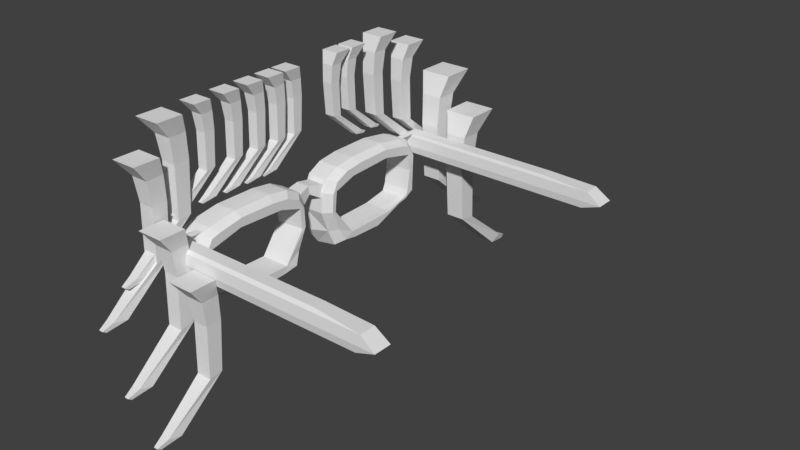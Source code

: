 # Source: glasses.blend  (saved by Blender 2.78.0; exported with 4.5.12 LTS)
import bpy
from mathutils import Matrix  # noqa: F401  (used for matrix-valued properties, if any)

bpy.ops.wm.read_factory_settings(use_empty=True)
scene = bpy.context.scene
scene.name = 'Scene'

# ---- collections
col_collection_1 = bpy.data.collections.new('Collection 1'); scene.collection.children.link(col_collection_1)

# ---- materials (node trees are filled in below, after node groups)
mat_material = bpy.data.materials.new('Material')
mat_material.alpha_threshold = 0.0
mat_material.use_transparent_shadow = False
mat_material.roughness = 0.5
mat_material.line_color = (0.0, 0.0, 0.0, 1.0)
mat_material_001 = bpy.data.materials.new('Material.001')
mat_material_001.alpha_threshold = 0.0
mat_material_001.use_transparent_shadow = False
mat_material_001.roughness = 0.5
mat_material_001.line_color = (0.0, 0.0, 0.0, 1.0)

# ---- material node trees

# ---- world
world_world = bpy.data.worlds.new('World'); scene.world = world_world
world_world.color = (0.05088, 0.05088, 0.05088)
world_world.use_sun_shadow = False
world_world.sun_shadow_jitter_overblur = 0.0
world_world.cycles.sampling_method = 'MANUAL'

# ---- meshes
me_cube_005 = bpy.data.meshes.new('Cube.005')
me_cube_005.from_pydata([(-1.149, -1.457, -1.298), (-1.682, -3.26, 1.0), (-1.124, 0.7887, -1.248), (-1.682, 0.1047, 1.0), (1.149, -1.457, -1.298), (1.682, -3.26, 1.0), (1.124, 0.7887, -1.248), (1.682, 0.1047, 1.0), (-1.0, 1.0, -4.533), (-1.0, -1.0, -4.533), (1.0, 1.0, -4.533), (1.0, -1.0, -4.533), (-1.0, 0.5604, -10.78), (-0.9941, -1.198, -11.07), (1.0, 0.5604, -10.78), (1.006, -1.201, -11.07), (-0.7189, -5.526, -16.12), (-0.5754, -7.145, -15.77), (0.7831, -5.546, -16.1), (0.5861, -7.163, -15.75), (-0.2813, -8.032, -16.73), (-0.2942, -8.512, -16.41), (0.2942, -8.041, -16.72), (0.2813, -8.521, -16.4)], [], [(0, 1, 3, 2), (2, 3, 7, 6), (6, 7, 5, 4), (4, 5, 1, 0), (2, 6, 10, 8), (7, 3, 1, 5), (11, 9, 13, 15), (0, 2, 8, 9), (6, 4, 11, 10), (4, 0, 9, 11), (14, 15, 19, 18), (8, 10, 14, 12), (10, 11, 15, 14), (9, 8, 12, 13), (18, 19, 23, 22), (13, 12, 16, 17), (15, 13, 17, 19), (12, 14, 18, 16), (20, 22, 23, 21), (17, 16, 20, 21), (19, 17, 21, 23), (16, 18, 22, 20)])
me_cube_005.use_remesh_preserve_volume = False
me_cube_005.use_remesh_preserve_attributes = False
me_cube_005.use_mirror_vertex_groups = False
me_cube_005.update()
me_cube_003 = bpy.data.meshes.new('Cube.003')
me_cube_003.from_pydata([(-1.0, -1.0, -1.0), (0.2286, -1.089, 1.055), (-1.0, 1.0, -1.0), (0.2286, 2.991, 1.055), (1.0, -1.0, -1.0), (2.052, -1.089, 1.055), (1.0, 1.0, -1.0), (2.052, 2.991, 1.055), (-1.0, -4.509, -1.0), (0.2286, -4.288, 1.055), (2.052, -4.288, 1.055), (1.0, -4.509, -1.0), (17.69, -1.089, 1.055), (18.15, -1.0, -1.0), (17.69, -4.288, 1.055), (18.15, -4.509, -1.0), (43.52, -1.089, 1.055), (46.48, -1.0, -1.0), (43.52, -4.288, 1.055), (46.48, -4.509, -1.0), (1.288, -1.316, 1.623), (1.288, 2.31, 1.623), (2.658, 2.31, 1.623), (2.658, -1.316, 1.623), (2.658, -3.72, 1.623), (1.288, -3.72, 1.623), (14.4, -3.72, 1.623), (14.4, -1.316, 1.623), (33.81, -3.72, 1.623), (33.81, -1.316, 1.623), (1.266, -1.232, -2.469), (3.002, -1.232, -2.469), (1.266, -4.277, -2.469), (3.002, -4.277, -2.469), (17.89, -1.232, -2.469), (17.89, -4.277, -2.469), (42.48, -1.232, -2.469), (42.48, -4.277, -2.469)], [], [(0, 1, 3, 2), (2, 3, 7, 6), (6, 7, 5, 4), (1, 0, 8, 9), (2, 6, 4, 0), (7, 3, 21, 22), (11, 10, 9, 8), (11, 8, 32, 33), (14, 18, 28, 26), (15, 11, 33, 35), (9, 10, 24, 25), (5, 7, 22, 23), (10, 11, 15, 14), (4, 5, 12, 13), (17, 16, 18, 19), (14, 15, 19, 18), (8, 0, 30, 32), (13, 12, 16, 17), (22, 21, 20, 23), (23, 20, 25, 24), (27, 26, 28, 29), (23, 24, 26, 27), (3, 1, 20, 21), (10, 14, 26, 24), (16, 12, 27, 29), (12, 5, 23, 27), (1, 9, 25, 20), (18, 16, 29, 28), (30, 31, 33, 32), (33, 31, 34, 35), (35, 34, 36, 37), (19, 15, 35, 37), (0, 4, 31, 30), (17, 19, 37, 36), (13, 17, 36, 34), (4, 13, 34, 31)])
_uv = me_cube_003.uv_layers.new(name='UVMap')
_uv.uv.foreach_set('vector', [0.1799, 0.0, 0.1839, 0.02766, 1.074e-08, 0.02766, 0.08974, 0.0, 0.8393, 0.04194, 0.8915, 1.506e-08, 0.9736, 0.0, 0.9294, 0.04194, 0.9294, 0.04194, 0.9736, 0.0, 0.9736, 0.08593, 0.9294, 0.08406, 0.1839, 0.02766, 0.1799, 0.0, 0.338, 2.511e-09, 0.3281, 0.02766, 0.8393, 0.04194, 0.9294, 0.04194, 0.9294, 0.08406, 0.8393, 0.08406, 0.0, 0.06603, 1.074e-08, 0.02766, 0.0307, 0.05046, 0.0307, 0.07929, 0.5888, 0.9579, 0.6812, 0.9357, 0.6812, 0.9741, 0.5888, 1.0, 0.5888, 0.9579, 0.5888, 1.0, 0.5224, 0.9523, 0.5224, 0.9157, 0.3281, 0.395, 0.3281, 0.9386, 0.3024, 0.7348, 0.3024, 0.3265, 0.5888, 0.5967, 0.5888, 0.9579, 0.5224, 0.9157, 0.5224, 0.6023, 0.3281, 0.02766, 0.3281, 0.06603, 0.3024, 0.07929, 0.3024, 0.05046, 0.9736, 0.08593, 0.9736, 0.0, 1.0, 0.01435, 1.0, 0.09072, 0.6812, 0.9357, 0.5888, 0.9579, 0.5888, 0.5967, 0.6812, 0.6064, 0.4568, 0.9579, 0.3641, 0.9357, 0.3641, 0.6064, 0.4568, 0.5967, 0.1799, 0.9991, 0.1839, 0.9386, 0.3281, 0.9386, 0.338, 0.9991, 0.6812, 0.6064, 0.5888, 0.5967, 0.5888, 0.0, 0.6812, 0.06235, 0.8393, 0.9994, 0.6812, 0.9994, 0.6916, 0.9506, 0.8289, 0.9506, 0.4568, 0.5967, 0.3641, 0.6064, 0.3641, 0.06235, 0.4568, 0.0, 0.0307, 0.07929, 0.0307, 0.05046, 0.1941, 0.05046, 0.1941, 0.07929, 0.1941, 0.07929, 0.1941, 0.05046, 0.3024, 0.05046, 0.3024, 0.07929, 0.1941, 0.3265, 0.3024, 0.3265, 0.3024, 0.7348, 0.1941, 0.7348, 0.1941, 0.07929, 0.3024, 0.07929, 0.3024, 0.3265, 0.1941, 0.3265, 1.074e-08, 0.02766, 0.1839, 0.02766, 0.1941, 0.05046, 0.0307, 0.05046, 0.3281, 0.06603, 0.3281, 0.395, 0.3024, 0.3265, 0.3024, 0.07929, 0.3641, 0.06235, 0.3641, 0.6064, 0.338, 0.6756, 0.338, 0.2668, 0.3641, 0.6064, 0.3641, 0.9357, 0.338, 0.923, 0.338, 0.6756, 0.1839, 0.02766, 0.3281, 0.02766, 0.3024, 0.05046, 0.1941, 0.05046, 0.3281, 0.9386, 0.1839, 0.9386, 0.1941, 0.7348, 0.3024, 0.7348, 0.6916, 0.9506, 0.6916, 0.9141, 0.8289, 0.9141, 0.8289, 0.9506, 0.8289, 0.9141, 0.6916, 0.9141, 0.6916, 0.6008, 0.8289, 0.6008, 0.8289, 0.6008, 0.6916, 0.6008, 0.6916, 0.08322, 0.8289, 0.08322, 0.5888, 0.0, 0.5888, 0.5967, 0.5224, 0.6023, 0.5224, 0.08434, 0.4568, 1.0, 0.4568, 0.9579, 0.5224, 0.9157, 0.5224, 0.9523, 0.6812, 8.034e-08, 0.8393, 0.0, 0.8289, 0.08322, 0.6916, 0.08322, 0.4568, 0.5967, 0.4568, 0.0, 0.5224, 0.08434, 0.5224, 0.6023, 0.4568, 0.9579, 0.4568, 0.5967, 0.5224, 0.6023, 0.5224, 0.9157])
me_cube_003.use_remesh_preserve_volume = False
me_cube_003.use_remesh_preserve_attributes = False
me_cube_003.use_mirror_vertex_groups = False
me_cube_003.update()
me_cube_002 = bpy.data.meshes.new('Cube.002')
me_cube_002.from_pydata([(-0.8924, -1.0, -0.9782), (-0.8924, -1.468, 3.986), (-0.8924, 1.0, -0.9782), (-0.8924, 1.468, 3.986), (0.9162, -1.0, -0.9164), (0.9162, -1.468, 3.986), (0.9162, 1.0, -0.9164), (0.9162, 1.468, 3.986), (-0.9835, 0.0, -0.1025), (-0.893, -1.234, 1.636), (-0.9843, 0.0, 5.127), (-0.893, 1.234, 1.636), (0.07503, 1.0, -0.9328), (0.07503, 1.468, 3.986), (0.9162, 1.234, 1.636), (0.5755, 0.0, 1.996), (0.4707, 0.0, 5.127), (0.9162, -1.234, 1.636), (0.07503, -1.0, -0.9328), (0.07503, -1.468, 3.986), (-0.2635, 0.0, 5.127), (-0.1598, 0.0, 1.523), (0.07462, -1.234, 1.442), (0.5277, 0.0, 3.442), (0.07462, 1.234, 1.442), (-0.9843, 0.0, 2.432)], [], [(25, 10, 3, 11), (24, 13, 7, 14), (23, 16, 5, 17), (22, 19, 1, 9), (21, 15, 4, 18), (20, 10, 1, 19), (16, 20, 19, 5), (7, 13, 20, 16), (13, 3, 10, 20), (8, 21, 18, 0), (2, 12, 21, 8), (12, 6, 15, 21), (18, 22, 9, 0), (4, 17, 22, 18), (17, 5, 19, 22), (15, 23, 17, 4), (6, 14, 23, 15), (14, 7, 16, 23), (12, 24, 14, 6), (2, 11, 24, 12), (11, 3, 13, 24), (8, 25, 11, 2), (0, 9, 25, 8), (9, 1, 10, 25)])
_uv = me_cube_002.uv_layers.new(name='UVMap')
_uv.uv.foreach_set('vector', [0.1532, 0.2962, 0.1532, 0.0, 0.3064, 0.1253, 0.2819, 0.3837, 0.8967, 0.2659, 0.8941, 0.5464, 0.8064, 0.5456, 0.8087, 0.2863, 0.4596, 0.1852, 0.4596, 0.0, 0.6127, 0.1267, 0.5883, 0.3849, 0.7031, 0.3821, 0.7005, 0.1017, 0.8014, 0.1008, 0.8038, 0.3601, 0.7189, 0.6897, 0.8009, 0.6481, 0.8009, 0.9829, 0.7135, 0.9739, 0.7312, 0.0006739, 0.8064, 0.0, 0.8014, 0.1008, 0.7005, 0.1017, 0.6546, 0.00136, 0.7312, 0.0006739, 0.7005, 0.1017, 0.6127, 0.1025, 0.8064, 0.5456, 0.8941, 0.5464, 0.9248, 0.6474, 0.8483, 0.6467, 0.8941, 0.5464, 0.995, 0.5473, 1.0, 0.6481, 0.9248, 0.6474, 0.6135, 0.8548, 0.7189, 0.6897, 0.7135, 0.9739, 0.6127, 0.9665, 0.3064, 0.6816, 0.4071, 0.6742, 0.4125, 0.9583, 0.3072, 0.7933, 0.4071, 0.6742, 0.4945, 0.6652, 0.4945, 1.0, 0.4125, 0.9583, 0.7054, 0.644, 0.7031, 0.3821, 0.8038, 0.3601, 0.8064, 0.6481, 0.6177, 0.643, 0.6151, 0.3618, 0.7031, 0.3821, 0.7054, 0.644, 0.6151, 0.3618, 0.6127, 0.1025, 0.7005, 0.1017, 0.7031, 0.3821, 0.4596, 0.3443, 0.4596, 0.1852, 0.5883, 0.3849, 0.5639, 0.6652, 0.3552, 0.6652, 0.3308, 0.3849, 0.4596, 0.1852, 0.4596, 0.3443, 0.3308, 0.3849, 0.3064, 0.1267, 0.4596, 0.0, 0.4596, 0.1852, 0.899, 0.004035, 0.8967, 0.2659, 0.8087, 0.2863, 0.8113, 0.005031, 1.0, 0.0, 0.9974, 0.2879, 0.8967, 0.2659, 0.899, 0.004035, 0.9974, 0.2879, 0.995, 0.5473, 0.8941, 0.5464, 0.8967, 0.2659, 0.1532, 0.5747, 0.1532, 0.2962, 0.2819, 0.3837, 0.2575, 0.6709, 0.04886, 0.6709, 0.02443, 0.3837, 0.1532, 0.2962, 0.1532, 0.5747, 0.02443, 0.3837, 0.0, 0.1253, 0.1532, 0.0, 0.1532, 0.2962])
me_cube_002.use_remesh_preserve_volume = False
me_cube_002.use_remesh_preserve_attributes = False
me_cube_002.use_mirror_vertex_groups = False
me_cube_002.update()
me_cube = bpy.data.meshes.new('Cube')
me_cube.from_pydata([(1.084, 0.2288, -0.6892), (0.9955, -1.401, -0.9273), (-1.004, -1.381, -0.9654), (-0.8937, 0.3041, -0.9795), (0.8937, 0.8303, 0.8191), (0.9847, -1.49, 0.1249), (-1.001, -1.561, 0.1781), (-1.084, 1.371, 0.5916), (0.9543, 1.605, 2.865), (0.9116, 0.5221, 2.795), (-1.045, 1.618, 2.829), (-1.072, 0.4353, 2.75), (1.0, -4.922, -1.129), (-1.0, -4.922, -1.129), (0.9861, -6.488, 0.2303), (-1.0, -6.463, 0.2832), (0.9997, 1.494, 4.776), (0.9861, 0.3946, 4.747), (-1.0, 1.492, 4.775), (-1.0, 0.286, 4.712), (1.0, 0.9618, 5.888), (1.0, -0.4111, 6.592), (-1.0, 0.9618, 5.888), (-1.0, -0.411, 6.592), (0.9861, -1.798, 5.462), (-1.0, -1.864, 5.413), (1.0, -2.34, 6.855), (-1.0, -2.34, 6.855), (0.9861, -6.221, 5.646), (-1.0, -6.2, 5.593), (1.0, -6.197, 6.881), (-1.0, -6.197, 6.881), (0.9861, -9.305, 4.917), (-1.0, -9.224, 4.878), (1.0, -8.841, 6.466), (-1.0, -8.841, 6.466), (1.0, -10.56, 4.857), (-1.0, -10.56, 4.857), (1.0, -9.723, 6.145), (-1.0, -9.723, 6.145), (0.9861, -9.469, 3.309), (-1.0, -9.385, 3.302), (0.9987, -10.45, 3.294), (-1.0, -10.45, 3.293), (0.9861, -9.15, 1.38), (-1.0, -9.073, 1.41), (1.0, -10.4, 1.538), (-1.0, -10.4, 1.538), (1.0, -10.4, 1.0), (-1.0, -9.947, -0.1193), (1.0, -9.997, 1.0), (-1.0, -10.4, 1.0), (0.9861, -8.82, 0.6577), (-1.0, -8.749, 0.7023), (1.0, -10.4, 1.0), (-1.0, -10.4, 1.0), (1.778, -0.4146, -0.242), (1.701, -1.789, -0.5014), (1.611, 0.0779, 0.9169), (1.704, -1.471, 0.1371), (1.664, 0.9384, 2.889), (1.631, 0.5459, 2.813), (1.705, -4.942, -0.6119), (1.706, -6.478, 0.2426), (1.705, 0.8354, 4.607), (1.706, 0.418, 4.768), (1.705, 0.3044, 5.582), (1.705, -0.9585, 6.179), (1.706, -1.779, 5.484), (1.705, -2.666, 6.404), (1.706, -6.21, 5.669), (1.705, -6.074, 6.466), (1.706, -9.3, 4.938), (1.705, -8.384, 6.052), (1.705, -9.97, 4.667), (1.705, -9.209, 5.806), (1.705, -9.906, 3.274), (1.706, -9.464, 3.327), (1.705, -9.828, 1.705), (1.706, -9.145, 1.394), (1.705, -9.832, 1.223), (1.705, -8.814, 0.6708), (1.705, -9.832, 1.223), (1.706, -8.814, 0.6708)], [], [(0, 1, 2, 3), (6, 5, 9, 11), (26, 30, 71, 69), (2, 1, 12, 13), (2, 6, 7, 3), (4, 0, 3, 7), (11, 9, 17, 19), (48, 12, 62, 80), (7, 6, 11, 10), (4, 7, 10, 8), (14, 15, 51, 50), (5, 6, 15, 14), (6, 2, 13, 15), (14, 50, 81, 63), (16, 18, 22, 20), (38, 36, 74, 75), (10, 11, 19, 18), (8, 10, 18, 16), (20, 22, 23, 21), (21, 23, 27, 26), (9, 5, 59, 61), (18, 19, 23, 22), (27, 25, 29, 31), (23, 19, 25, 27), (19, 17, 24, 25), (0, 4, 58, 56), (16, 20, 66, 64), (26, 27, 31, 30), (40, 32, 72, 77), (25, 24, 28, 29), (5, 14, 63, 59), (29, 28, 32, 33), (31, 29, 33, 35), (30, 31, 35, 34), (37, 36, 38, 39), (1, 0, 56, 57), (35, 33, 37, 39), (34, 35, 39, 38), (46, 54, 82, 78), (33, 32, 40, 41), (37, 33, 41, 43), (36, 37, 43, 42), (45, 44, 52, 53), (41, 40, 44, 45), (43, 41, 45, 47), (42, 43, 47, 46), (48, 50, 51, 49), (36, 42, 76, 74), (15, 13, 49, 51), (13, 12, 48, 49), (53, 52, 54, 55), (47, 45, 53, 55), (46, 47, 55, 54), (50, 48, 80, 81), (56, 58, 59, 57), (59, 58, 60, 61), (57, 59, 63, 62), (61, 60, 64, 65), (65, 64, 66, 67), (65, 67, 69, 68), (70, 71, 73, 72), (68, 69, 71, 70), (72, 73, 75, 74), (72, 74, 76, 77), (77, 76, 78, 79), (62, 63, 81, 80), (79, 78, 82, 83), (4, 8, 60, 58), (34, 38, 75, 73), (17, 9, 61, 65), (28, 24, 68, 70), (8, 16, 64, 60), (42, 46, 78, 76), (54, 52, 83, 82), (44, 40, 77, 79), (21, 26, 69, 67), (20, 21, 67, 66), (52, 44, 79, 83), (30, 34, 73, 71), (12, 1, 57, 62), (24, 17, 65, 68), (32, 28, 70, 72)])
_uv = me_cube.uv_layers.new(name='UVMap')
_uv.uv.foreach_set('vector', [0.8328, 0.005354, 0.8249, 0.0833, 0.7302, 0.08166, 0.7369, 0.0, 0.1336, 0.5907, 0.2291, 0.5887, 0.226, 0.7221, 0.1307, 0.7193, 0.9649, 0.3546, 0.965, 0.1677, 0.9993, 0.1754, 0.9992, 0.3406, 0.7302, 0.08166, 0.8249, 0.0833, 0.8199, 0.253, 0.7254, 0.2525, 0.3834, 0.151, 0.3282, 0.1581, 0.3124, 0.01511, 0.3864, 0.06912, 0.5513, 0.6507, 0.5392, 0.5802, 0.6339, 0.5639, 0.6471, 0.6356, 0.1307, 0.7193, 0.226, 0.7221, 0.229, 0.8167, 0.1336, 0.8143, 0.8331, 0.527, 0.8199, 0.253, 0.8577, 0.2562, 0.8689, 0.5005, 0.3124, 0.01511, 0.3282, 0.1581, 0.2075, 0.05757, 0.2053, 0.0, 0.5513, 0.6507, 0.6471, 0.6356, 0.6483, 0.743, 0.5524, 0.7468, 0.421, 0.8073, 0.5164, 0.8062, 0.5168, 1.0, 0.4208, 0.9803, 0.4214, 0.5648, 0.5168, 0.5684, 0.5164, 0.8062, 0.421, 0.8073, 0.3282, 0.1581, 0.3834, 0.151, 0.3864, 0.3232, 0.3165, 0.3961, 0.421, 0.8073, 0.4208, 0.9803, 0.3867, 0.9217, 0.3864, 0.8068, 0.5522, 0.8398, 0.6482, 0.8378, 0.6483, 0.8938, 0.5524, 0.8958, 0.03415, 0.5887, 0.03459, 0.6528, 0.0004029, 0.6609, 0.0, 0.6041, 0.2053, 0.0, 0.2075, 0.05757, 0.113, 0.06209, 0.1117, 0.003428, 0.5524, 0.7468, 0.6483, 0.743, 0.6482, 0.8378, 0.5522, 0.8398, 0.9658, 0.5185, 0.8698, 0.5186, 0.8691, 0.4492, 0.9652, 0.4491, 0.9652, 0.4491, 0.8691, 0.4492, 0.8689, 0.3547, 0.9649, 0.3546, 0.226, 0.7221, 0.2291, 0.5887, 0.2636, 0.5895, 0.2606, 0.7232, 0.1117, 0.003428, 0.113, 0.06209, 0.02183, 0.09333, 0.05751, 0.02763, 0.006522, 0.1867, 0.07643, 0.1656, 0.06181, 0.3759, 0.0, 0.374, 0.02183, 0.09333, 0.113, 0.06209, 0.07643, 0.1656, 0.006522, 0.1867, 0.8606, 0.9913, 0.7665, 0.9975, 0.7605, 0.8886, 0.8548, 0.8844, 0.3873, 0.06371, 0.4603, 0.03584, 0.4642, 0.07237, 0.4081, 0.09525, 0.6509, 0.007059, 0.7039, 0.03391, 0.6885, 0.06547, 0.6422, 0.03881, 0.9649, 0.3546, 0.8689, 0.3547, 0.8689, 0.1679, 0.965, 0.1677, 0.8951, 0.658, 0.8959, 0.7352, 0.8614, 0.7363, 0.8606, 0.6589, 0.8548, 0.8844, 0.7605, 0.8886, 0.7596, 0.6736, 0.8538, 0.6737, 0.4214, 0.5648, 0.421, 0.8073, 0.3864, 0.8068, 0.3868, 0.5639, 0.8538, 0.6737, 0.7596, 0.6736, 0.7665, 0.527, 0.8606, 0.53, 0.0, 0.374, 0.06181, 0.3759, 0.09199, 0.5238, 0.01628, 0.503, 0.965, 0.1677, 0.8689, 0.1679, 0.8694, 0.04152, 0.9655, 0.04139, 0.1307, 0.6528, 0.03459, 0.6528, 0.03415, 0.5887, 0.1302, 0.5887, 0.8249, 0.0833, 0.8328, 0.005354, 0.8689, 0.0385, 0.8616, 0.104, 0.01628, 0.503, 0.09199, 0.5238, 0.09118, 0.5887, 0.03048, 0.5463, 0.9655, 0.04139, 0.8694, 0.04152, 0.8698, 0.0001248, 0.9658, 0.0, 0.03443, 0.8136, 0.03442, 0.8398, 0.0002501, 0.8279, 0.0002586, 0.8045, 0.9914, 0.7329, 0.8959, 0.7352, 0.8951, 0.658, 0.9906, 0.6572, 0.09118, 0.5887, 0.09199, 0.5238, 0.1675, 0.5339, 0.1664, 0.5854, 0.03459, 0.6528, 0.1307, 0.6528, 0.1306, 0.7285, 0.03456, 0.7285, 0.9908, 0.5643, 0.8954, 0.5633, 0.8959, 0.527, 0.9914, 0.5288, 0.9906, 0.6572, 0.8951, 0.658, 0.8954, 0.5633, 0.9908, 0.5643, 0.1664, 0.5854, 0.1675, 0.5339, 0.2587, 0.5213, 0.2508, 0.5858, 0.03456, 0.7285, 0.1306, 0.7285, 0.1305, 0.8136, 0.03443, 0.8136, 0.7005, 0.5641, 0.7012, 0.5639, 0.7012, 0.6613, 0.6483, 0.6614, 0.03459, 0.6528, 0.03456, 0.7285, 0.0003339, 0.7284, 0.0004029, 0.6609, 0.3165, 0.3961, 0.3864, 0.3232, 0.331, 0.5659, 0.2766, 0.5865, 0.7254, 0.2525, 0.8199, 0.253, 0.8331, 0.527, 0.7293, 0.4999, 0.2636, 0.7217, 0.2668, 0.6273, 0.344, 0.6247, 0.344, 0.7203, 0.2508, 0.5858, 0.2587, 0.5213, 0.2932, 0.5066, 0.2766, 0.5865, 0.03443, 0.8136, 0.1305, 0.8136, 0.1305, 0.8398, 0.03442, 0.8398, 0.4208, 0.9803, 0.4207, 1.0, 0.3872, 0.9732, 0.3867, 0.9217, 0.4081, 0.09525, 0.4642, 0.07237, 0.4254, 0.1469, 0.3945, 0.1618, 0.4254, 0.1469, 0.4642, 0.07237, 0.5597, 0.03229, 0.5557, 0.0513, 0.3945, 0.1618, 0.4254, 0.1469, 0.4261, 0.3903, 0.3864, 0.3149, 0.5557, 0.0513, 0.5597, 0.03229, 0.6422, 0.03881, 0.6495, 0.05923, 0.6495, 0.05923, 0.6422, 0.03881, 0.6885, 0.06547, 0.7161, 0.1274, 0.6495, 0.05923, 0.7161, 0.1274, 0.7254, 0.2105, 0.682, 0.1666, 0.687, 0.3821, 0.7254, 0.3762, 0.7035, 0.488, 0.6492, 0.5316, 0.682, 0.1666, 0.7254, 0.2105, 0.7254, 0.3762, 0.687, 0.3821, 0.6492, 0.5316, 0.7035, 0.488, 0.691, 0.5279, 0.6356, 0.5639, 0.6492, 0.5316, 0.6356, 0.5639, 0.5687, 0.5595, 0.5717, 0.5381, 0.5717, 0.5381, 0.5687, 0.5595, 0.4935, 0.5544, 0.4791, 0.5209, 0.3864, 0.3149, 0.4261, 0.3903, 0.4447, 0.5042, 0.4703, 0.5541, 0.4791, 0.5209, 0.4935, 0.5544, 0.4703, 0.5541, 0.4447, 0.5042, 0.4603, 0.03584, 0.5593, 0.0, 0.5597, 0.03229, 0.4642, 0.07237, 0.9655, 0.04139, 0.9658, 0.0, 1.0, 0.02628, 0.9997, 0.0652, 0.229, 0.8167, 0.226, 0.7221, 0.2606, 0.7232, 0.2636, 0.8179, 0.7596, 0.6736, 0.7605, 0.8886, 0.7264, 0.8898, 0.7254, 0.6745, 0.5524, 0.7468, 0.5522, 0.8398, 0.5168, 0.8349, 0.517, 0.7513, 0.03456, 0.7285, 0.03443, 0.8136, 0.0002586, 0.8045, 0.0003339, 0.7284, 0.344, 0.6247, 0.2668, 0.6273, 0.2666, 0.5928, 0.3175, 0.5887, 0.8954, 0.5633, 0.8951, 0.658, 0.8606, 0.6589, 0.8608, 0.564, 0.9652, 0.4491, 0.9649, 0.3546, 0.9992, 0.3406, 0.9994, 0.4243, 0.9658, 0.5185, 0.9652, 0.4491, 0.9994, 0.4243, 1.0, 0.4879, 0.8959, 0.527, 0.8954, 0.5633, 0.8608, 0.564, 0.8614, 0.5277, 0.965, 0.1677, 0.9655, 0.04139, 0.9997, 0.0652, 0.9993, 0.1754, 0.8199, 0.253, 0.8249, 0.0833, 0.8616, 0.104, 0.8577, 0.2562, 0.7605, 0.8886, 0.7665, 0.9975, 0.7323, 0.999, 0.7264, 0.8898, 0.7665, 0.527, 0.7596, 0.6736, 0.7254, 0.6745, 0.7323, 0.5276])
me_cube.materials.append(mat_material)
me_cube.use_remesh_preserve_volume = False
me_cube.use_remesh_preserve_attributes = False
me_cube.use_mirror_vertex_groups = False
me_cube.update()
me_cube_001 = bpy.data.meshes.new('Cube.001')
me_cube_001.from_pydata([(1.084, 0.2288, -0.6892), (0.9955, -1.401, -0.9273), (-1.004, -1.381, -0.9654), (-0.8937, 0.3041, -0.9795), (0.8937, 0.8303, 0.8191), (0.9847, -1.49, 0.1249), (-1.001, -1.561, 0.1781), (-1.084, 1.371, 0.5916), (0.9543, 1.605, 2.865), (0.9116, 0.5221, 2.795), (-1.045, 1.618, 2.829), (-1.072, 0.4353, 2.75), (1.0, -4.922, -1.129), (-1.0, -4.922, -1.129), (0.9861, -6.488, 0.2303), (-1.0, -6.463, 0.2832), (0.9997, 1.494, 4.776), (0.9861, 0.3946, 4.747), (-1.0, 1.492, 4.775), (-1.0, 0.286, 4.712), (1.0, 0.9618, 5.888), (1.0, -0.4111, 6.592), (-1.0, 0.9618, 5.888), (-1.0, -0.411, 6.592), (0.9861, -1.798, 5.462), (-1.0, -1.864, 5.413), (1.0, -2.34, 6.855), (-1.0, -2.34, 6.855), (0.9861, -6.221, 5.646), (-1.0, -6.2, 5.593), (1.0, -6.197, 6.881), (-1.0, -6.197, 6.881), (0.9861, -9.305, 4.917), (-1.0, -9.224, 4.878), (1.0, -8.841, 6.466), (-1.0, -8.841, 6.466), (1.0, -10.56, 4.857), (-1.0, -10.56, 4.857), (1.0, -9.723, 6.145), (-1.0, -9.723, 6.145), (0.9861, -9.469, 3.309), (-1.0, -9.385, 3.302), (0.9987, -10.45, 3.294), (-1.0, -10.45, 3.293), (0.9861, -9.15, 1.38), (-1.0, -9.073, 1.41), (1.0, -10.4, 1.538), (-1.0, -10.4, 1.538), (1.0, -10.4, 1.0), (-1.0, -9.947, -0.1193), (1.0, -9.997, 1.0), (-1.0, -10.4, 1.0), (0.9861, -8.82, 0.6577), (-1.0, -8.749, 0.7023), (1.0, -10.4, 1.0), (-1.0, -10.4, 1.0), (1.778, -0.4146, -0.242), (1.701, -1.789, -0.5014), (1.611, 0.0779, 0.9169), (1.704, -1.471, 0.1371), (1.664, 0.9384, 2.889), (1.631, 0.5459, 2.813), (1.705, -4.942, -0.6119), (1.706, -6.478, 0.2426), (1.705, 0.8354, 4.607), (1.706, 0.418, 4.768), (1.705, 0.3044, 5.582), (1.705, -0.9585, 6.179), (1.706, -1.779, 5.484), (1.705, -2.666, 6.404), (1.706, -6.21, 5.669), (1.705, -6.074, 6.466), (1.706, -9.3, 4.938), (1.705, -8.384, 6.052), (1.705, -9.97, 4.667), (1.705, -9.209, 5.806), (1.705, -9.906, 3.274), (1.706, -9.464, 3.327), (1.705, -9.828, 1.705), (1.706, -9.145, 1.394), (1.705, -9.832, 1.223), (1.705, -8.814, 0.6708), (1.705, -9.832, 1.223), (1.706, -8.814, 0.6708)], [], [(0, 1, 2, 3), (6, 5, 9, 11), (26, 30, 71, 69), (2, 1, 12, 13), (2, 6, 7, 3), (4, 0, 3, 7), (11, 9, 17, 19), (48, 12, 62, 80), (7, 6, 11, 10), (4, 7, 10, 8), (14, 15, 51, 50), (5, 6, 15, 14), (6, 2, 13, 15), (14, 50, 81, 63), (16, 18, 22, 20), (38, 36, 74, 75), (10, 11, 19, 18), (8, 10, 18, 16), (20, 22, 23, 21), (21, 23, 27, 26), (9, 5, 59, 61), (18, 19, 23, 22), (27, 25, 29, 31), (23, 19, 25, 27), (19, 17, 24, 25), (0, 4, 58, 56), (16, 20, 66, 64), (26, 27, 31, 30), (40, 32, 72, 77), (25, 24, 28, 29), (5, 14, 63, 59), (29, 28, 32, 33), (31, 29, 33, 35), (30, 31, 35, 34), (37, 36, 38, 39), (1, 0, 56, 57), (35, 33, 37, 39), (34, 35, 39, 38), (46, 54, 82, 78), (33, 32, 40, 41), (37, 33, 41, 43), (36, 37, 43, 42), (45, 44, 52, 53), (41, 40, 44, 45), (43, 41, 45, 47), (42, 43, 47, 46), (48, 50, 51, 49), (36, 42, 76, 74), (15, 13, 49, 51), (13, 12, 48, 49), (53, 52, 54, 55), (47, 45, 53, 55), (46, 47, 55, 54), (50, 48, 80, 81), (56, 58, 59, 57), (59, 58, 60, 61), (57, 59, 63, 62), (61, 60, 64, 65), (65, 64, 66, 67), (65, 67, 69, 68), (70, 71, 73, 72), (68, 69, 71, 70), (72, 73, 75, 74), (72, 74, 76, 77), (77, 76, 78, 79), (62, 63, 81, 80), (79, 78, 82, 83), (4, 8, 60, 58), (34, 38, 75, 73), (17, 9, 61, 65), (28, 24, 68, 70), (8, 16, 64, 60), (42, 46, 78, 76), (54, 52, 83, 82), (44, 40, 77, 79), (21, 26, 69, 67), (20, 21, 67, 66), (52, 44, 79, 83), (30, 34, 73, 71), (12, 1, 57, 62), (24, 17, 65, 68), (32, 28, 70, 72)])
_uv = me_cube_001.uv_layers.new(name='UVMap')
_uv.uv.foreach_set('vector', [0.8328, 0.005354, 0.8249, 0.0833, 0.7302, 0.08166, 0.7369, 0.0, 0.1336, 0.5907, 0.2291, 0.5887, 0.226, 0.7221, 0.1307, 0.7193, 0.9649, 0.3546, 0.965, 0.1677, 0.9993, 0.1754, 0.9992, 0.3406, 0.7302, 0.08166, 0.8249, 0.0833, 0.8199, 0.253, 0.7254, 0.2525, 0.3834, 0.151, 0.3282, 0.1581, 0.3124, 0.01511, 0.3864, 0.06912, 0.5513, 0.6507, 0.5392, 0.5802, 0.6339, 0.5639, 0.6471, 0.6356, 0.1307, 0.7193, 0.226, 0.7221, 0.229, 0.8167, 0.1336, 0.8143, 0.8331, 0.527, 0.8199, 0.253, 0.8577, 0.2562, 0.8689, 0.5005, 0.3124, 0.01511, 0.3282, 0.1581, 0.2075, 0.05757, 0.2053, 0.0, 0.5513, 0.6507, 0.6471, 0.6356, 0.6483, 0.743, 0.5524, 0.7468, 0.421, 0.8073, 0.5164, 0.8062, 0.5168, 1.0, 0.4208, 0.9803, 0.4214, 0.5648, 0.5168, 0.5684, 0.5164, 0.8062, 0.421, 0.8073, 0.3282, 0.1581, 0.3834, 0.151, 0.3864, 0.3232, 0.3165, 0.3961, 0.421, 0.8073, 0.4208, 0.9803, 0.3867, 0.9217, 0.3864, 0.8068, 0.5522, 0.8398, 0.6482, 0.8378, 0.6483, 0.8938, 0.5524, 0.8958, 0.03415, 0.5887, 0.03459, 0.6528, 0.0004029, 0.6609, 0.0, 0.6041, 0.2053, 0.0, 0.2075, 0.05757, 0.113, 0.06209, 0.1117, 0.003428, 0.5524, 0.7468, 0.6483, 0.743, 0.6482, 0.8378, 0.5522, 0.8398, 0.9658, 0.5185, 0.8698, 0.5186, 0.8691, 0.4492, 0.9652, 0.4491, 0.9652, 0.4491, 0.8691, 0.4492, 0.8689, 0.3547, 0.9649, 0.3546, 0.226, 0.7221, 0.2291, 0.5887, 0.2636, 0.5895, 0.2606, 0.7232, 0.1117, 0.003428, 0.113, 0.06209, 0.02183, 0.09333, 0.05751, 0.02763, 0.006522, 0.1867, 0.07643, 0.1656, 0.06181, 0.3759, 0.0, 0.374, 0.02183, 0.09333, 0.113, 0.06209, 0.07643, 0.1656, 0.006522, 0.1867, 0.8606, 0.9913, 0.7665, 0.9975, 0.7605, 0.8886, 0.8548, 0.8844, 0.3873, 0.06371, 0.4603, 0.03584, 0.4642, 0.07237, 0.4081, 0.09525, 0.6509, 0.007059, 0.7039, 0.03391, 0.6885, 0.06547, 0.6422, 0.03881, 0.9649, 0.3546, 0.8689, 0.3547, 0.8689, 0.1679, 0.965, 0.1677, 0.8951, 0.658, 0.8959, 0.7352, 0.8614, 0.7363, 0.8606, 0.6589, 0.8548, 0.8844, 0.7605, 0.8886, 0.7596, 0.6736, 0.8538, 0.6737, 0.4214, 0.5648, 0.421, 0.8073, 0.3864, 0.8068, 0.3868, 0.5639, 0.8538, 0.6737, 0.7596, 0.6736, 0.7665, 0.527, 0.8606, 0.53, 0.0, 0.374, 0.06181, 0.3759, 0.09199, 0.5238, 0.01628, 0.503, 0.965, 0.1677, 0.8689, 0.1679, 0.8694, 0.04152, 0.9655, 0.04139, 0.1307, 0.6528, 0.03459, 0.6528, 0.03415, 0.5887, 0.1302, 0.5887, 0.8249, 0.0833, 0.8328, 0.005354, 0.8689, 0.0385, 0.8616, 0.104, 0.01628, 0.503, 0.09199, 0.5238, 0.09118, 0.5887, 0.03048, 0.5463, 0.9655, 0.04139, 0.8694, 0.04152, 0.8698, 0.0001248, 0.9658, 0.0, 0.03443, 0.8136, 0.03442, 0.8398, 0.0002501, 0.8279, 0.0002586, 0.8045, 0.9914, 0.7329, 0.8959, 0.7352, 0.8951, 0.658, 0.9906, 0.6572, 0.09118, 0.5887, 0.09199, 0.5238, 0.1675, 0.5339, 0.1664, 0.5854, 0.03459, 0.6528, 0.1307, 0.6528, 0.1306, 0.7285, 0.03456, 0.7285, 0.9908, 0.5643, 0.8954, 0.5633, 0.8959, 0.527, 0.9914, 0.5288, 0.9906, 0.6572, 0.8951, 0.658, 0.8954, 0.5633, 0.9908, 0.5643, 0.1664, 0.5854, 0.1675, 0.5339, 0.2587, 0.5213, 0.2508, 0.5858, 0.03456, 0.7285, 0.1306, 0.7285, 0.1305, 0.8136, 0.03443, 0.8136, 0.7005, 0.5641, 0.7012, 0.5639, 0.7012, 0.6613, 0.6483, 0.6614, 0.03459, 0.6528, 0.03456, 0.7285, 0.0003339, 0.7284, 0.0004029, 0.6609, 0.3165, 0.3961, 0.3864, 0.3232, 0.331, 0.5659, 0.2766, 0.5865, 0.7254, 0.2525, 0.8199, 0.253, 0.8331, 0.527, 0.7293, 0.4999, 0.2636, 0.7217, 0.2668, 0.6273, 0.344, 0.6247, 0.344, 0.7203, 0.2508, 0.5858, 0.2587, 0.5213, 0.2932, 0.5066, 0.2766, 0.5865, 0.03443, 0.8136, 0.1305, 0.8136, 0.1305, 0.8398, 0.03442, 0.8398, 0.4208, 0.9803, 0.4207, 1.0, 0.3872, 0.9732, 0.3867, 0.9217, 0.4081, 0.09525, 0.4642, 0.07237, 0.4254, 0.1469, 0.3945, 0.1618, 0.4254, 0.1469, 0.4642, 0.07237, 0.5597, 0.03229, 0.5557, 0.0513, 0.3945, 0.1618, 0.4254, 0.1469, 0.4261, 0.3903, 0.3864, 0.3149, 0.5557, 0.0513, 0.5597, 0.03229, 0.6422, 0.03881, 0.6495, 0.05923, 0.6495, 0.05923, 0.6422, 0.03881, 0.6885, 0.06547, 0.7161, 0.1274, 0.6495, 0.05923, 0.7161, 0.1274, 0.7254, 0.2105, 0.682, 0.1666, 0.687, 0.3821, 0.7254, 0.3762, 0.7035, 0.488, 0.6492, 0.5316, 0.682, 0.1666, 0.7254, 0.2105, 0.7254, 0.3762, 0.687, 0.3821, 0.6492, 0.5316, 0.7035, 0.488, 0.691, 0.5279, 0.6356, 0.5639, 0.6492, 0.5316, 0.6356, 0.5639, 0.5687, 0.5595, 0.5717, 0.5381, 0.5717, 0.5381, 0.5687, 0.5595, 0.4935, 0.5544, 0.4791, 0.5209, 0.3864, 0.3149, 0.4261, 0.3903, 0.4447, 0.5042, 0.4703, 0.5541, 0.4791, 0.5209, 0.4935, 0.5544, 0.4703, 0.5541, 0.4447, 0.5042, 0.4603, 0.03584, 0.5593, 0.0, 0.5597, 0.03229, 0.4642, 0.07237, 0.9655, 0.04139, 0.9658, 0.0, 1.0, 0.02628, 0.9997, 0.0652, 0.229, 0.8167, 0.226, 0.7221, 0.2606, 0.7232, 0.2636, 0.8179, 0.7596, 0.6736, 0.7605, 0.8886, 0.7264, 0.8898, 0.7254, 0.6745, 0.5524, 0.7468, 0.5522, 0.8398, 0.5168, 0.8349, 0.517, 0.7513, 0.03456, 0.7285, 0.03443, 0.8136, 0.0002586, 0.8045, 0.0003339, 0.7284, 0.344, 0.6247, 0.2668, 0.6273, 0.2666, 0.5928, 0.3175, 0.5887, 0.8954, 0.5633, 0.8951, 0.658, 0.8606, 0.6589, 0.8608, 0.564, 0.9652, 0.4491, 0.9649, 0.3546, 0.9992, 0.3406, 0.9994, 0.4243, 0.9658, 0.5185, 0.9652, 0.4491, 0.9994, 0.4243, 1.0, 0.4879, 0.8959, 0.527, 0.8954, 0.5633, 0.8608, 0.564, 0.8614, 0.5277, 0.965, 0.1677, 0.9655, 0.04139, 0.9997, 0.0652, 0.9993, 0.1754, 0.8199, 0.253, 0.8249, 0.0833, 0.8616, 0.104, 0.8577, 0.2562, 0.7605, 0.8886, 0.7665, 0.9975, 0.7323, 0.999, 0.7264, 0.8898, 0.7665, 0.527, 0.7596, 0.6736, 0.7254, 0.6745, 0.7323, 0.5276])
me_cube_001.materials.append(mat_material_001)
me_cube_001.use_remesh_preserve_volume = False
me_cube_001.use_remesh_preserve_attributes = False
me_cube_001.use_mirror_vertex_groups = False
me_cube_001.update()
me_cube_004 = bpy.data.meshes.new('Cube.004')
me_cube_004.from_pydata([(-1.0, -1.0, -1.0), (0.2286, -1.089, 1.055), (-1.0, 1.0, -1.0), (0.2286, 2.991, 1.055), (1.0, -1.0, -1.0), (2.052, -1.089, 1.055), (1.0, 1.0, -1.0), (2.052, 2.991, 1.055), (-1.0, -4.509, -1.0), (0.2286, -4.288, 1.055), (2.052, -4.288, 1.055), (1.0, -4.509, -1.0), (17.69, -1.089, 1.055), (18.15, -1.0, -1.0), (17.69, -4.288, 1.055), (18.15, -4.509, -1.0), (43.52, -1.089, 1.055), (46.48, -1.0, -1.0), (43.52, -4.288, 1.055), (46.48, -4.509, -1.0), (1.288, -1.316, 1.623), (1.288, 2.31, 1.623), (2.658, 2.31, 1.623), (2.658, -1.316, 1.623), (2.658, -3.72, 1.623), (1.288, -3.72, 1.623), (14.4, -3.72, 1.623), (14.4, -1.316, 1.623), (33.81, -3.72, 1.623), (33.81, -1.316, 1.623), (1.266, -1.232, -2.469), (3.002, -1.232, -2.469), (1.266, -4.277, -2.469), (3.002, -4.277, -2.469), (17.89, -1.232, -2.469), (17.89, -4.277, -2.469), (42.48, -1.232, -2.469), (42.48, -4.277, -2.469)], [], [(0, 1, 3, 2), (2, 3, 7, 6), (6, 7, 5, 4), (1, 0, 8, 9), (2, 6, 4, 0), (7, 3, 21, 22), (11, 10, 9, 8), (11, 8, 32, 33), (14, 18, 28, 26), (15, 11, 33, 35), (9, 10, 24, 25), (5, 7, 22, 23), (10, 11, 15, 14), (4, 5, 12, 13), (17, 16, 18, 19), (14, 15, 19, 18), (8, 0, 30, 32), (13, 12, 16, 17), (22, 21, 20, 23), (23, 20, 25, 24), (27, 26, 28, 29), (23, 24, 26, 27), (3, 1, 20, 21), (10, 14, 26, 24), (16, 12, 27, 29), (12, 5, 23, 27), (1, 9, 25, 20), (18, 16, 29, 28), (30, 31, 33, 32), (33, 31, 34, 35), (35, 34, 36, 37), (19, 15, 35, 37), (0, 4, 31, 30), (17, 19, 37, 36), (13, 17, 36, 34), (4, 13, 34, 31)])
_uv = me_cube_004.uv_layers.new(name='UVMap')
_uv.uv.foreach_set('vector', [0.1799, 0.0, 0.1839, 0.02766, 1.074e-08, 0.02766, 0.08974, 0.0, 0.8393, 0.04194, 0.8915, 1.506e-08, 0.9736, 0.0, 0.9294, 0.04194, 0.9294, 0.04194, 0.9736, 0.0, 0.9736, 0.08593, 0.9294, 0.08406, 0.1839, 0.02766, 0.1799, 0.0, 0.338, 2.511e-09, 0.3281, 0.02766, 0.8393, 0.04194, 0.9294, 0.04194, 0.9294, 0.08406, 0.8393, 0.08406, 0.0, 0.06603, 1.074e-08, 0.02766, 0.0307, 0.05046, 0.0307, 0.07929, 0.5888, 0.9579, 0.6812, 0.9357, 0.6812, 0.9741, 0.5888, 1.0, 0.5888, 0.9579, 0.5888, 1.0, 0.5224, 0.9523, 0.5224, 0.9157, 0.3281, 0.395, 0.3281, 0.9386, 0.3024, 0.7348, 0.3024, 0.3265, 0.5888, 0.5967, 0.5888, 0.9579, 0.5224, 0.9157, 0.5224, 0.6023, 0.3281, 0.02766, 0.3281, 0.06603, 0.3024, 0.07929, 0.3024, 0.05046, 0.9736, 0.08593, 0.9736, 0.0, 1.0, 0.01435, 1.0, 0.09072, 0.6812, 0.9357, 0.5888, 0.9579, 0.5888, 0.5967, 0.6812, 0.6064, 0.4568, 0.9579, 0.3641, 0.9357, 0.3641, 0.6064, 0.4568, 0.5967, 0.1799, 0.9991, 0.1839, 0.9386, 0.3281, 0.9386, 0.338, 0.9991, 0.6812, 0.6064, 0.5888, 0.5967, 0.5888, 0.0, 0.6812, 0.06235, 0.8393, 0.9994, 0.6812, 0.9994, 0.6916, 0.9506, 0.8289, 0.9506, 0.4568, 0.5967, 0.3641, 0.6064, 0.3641, 0.06235, 0.4568, 0.0, 0.0307, 0.07929, 0.0307, 0.05046, 0.1941, 0.05046, 0.1941, 0.07929, 0.1941, 0.07929, 0.1941, 0.05046, 0.3024, 0.05046, 0.3024, 0.07929, 0.1941, 0.3265, 0.3024, 0.3265, 0.3024, 0.7348, 0.1941, 0.7348, 0.1941, 0.07929, 0.3024, 0.07929, 0.3024, 0.3265, 0.1941, 0.3265, 1.074e-08, 0.02766, 0.1839, 0.02766, 0.1941, 0.05046, 0.0307, 0.05046, 0.3281, 0.06603, 0.3281, 0.395, 0.3024, 0.3265, 0.3024, 0.07929, 0.3641, 0.06235, 0.3641, 0.6064, 0.338, 0.6756, 0.338, 0.2668, 0.3641, 0.6064, 0.3641, 0.9357, 0.338, 0.923, 0.338, 0.6756, 0.1839, 0.02766, 0.3281, 0.02766, 0.3024, 0.05046, 0.1941, 0.05046, 0.3281, 0.9386, 0.1839, 0.9386, 0.1941, 0.7348, 0.3024, 0.7348, 0.6916, 0.9506, 0.6916, 0.9141, 0.8289, 0.9141, 0.8289, 0.9506, 0.8289, 0.9141, 0.6916, 0.9141, 0.6916, 0.6008, 0.8289, 0.6008, 0.8289, 0.6008, 0.6916, 0.6008, 0.6916, 0.08322, 0.8289, 0.08322, 0.5888, 0.0, 0.5888, 0.5967, 0.5224, 0.6023, 0.5224, 0.08434, 0.4568, 1.0, 0.4568, 0.9579, 0.5224, 0.9157, 0.5224, 0.9523, 0.6812, 8.034e-08, 0.8393, 0.0, 0.8289, 0.08322, 0.6916, 0.08322, 0.4568, 0.5967, 0.4568, 0.0, 0.5224, 0.08434, 0.5224, 0.6023, 0.4568, 0.9579, 0.4568, 0.5967, 0.5224, 0.6023, 0.5224, 0.9157])
me_cube_004.use_remesh_preserve_volume = False
me_cube_004.use_remesh_preserve_attributes = False
me_cube_004.use_mirror_vertex_groups = False
me_cube_004.update()
me_cube_006 = bpy.data.meshes.new('Cube.006')
me_cube_006.from_pydata([(-1.149, -1.457, -1.298), (-1.682, -3.26, 1.0), (-1.124, 0.7887, -1.248), (-1.682, 0.1047, 1.0), (1.149, -1.457, -1.298), (1.682, -3.26, 1.0), (1.124, 0.7887, -1.248), (1.682, 0.1047, 1.0), (-1.0, 1.0, -4.533), (-1.0, -1.0, -4.533), (1.0, 1.0, -4.533), (1.0, -1.0, -4.533), (-1.0, 0.5604, -10.78), (-0.9941, -1.198, -11.07), (1.0, 0.5604, -10.78), (1.006, -1.201, -11.07), (-0.7189, -5.526, -16.12), (-0.5754, -7.145, -15.77), (0.7831, -5.546, -16.1), (0.5861, -7.163, -15.75), (-0.2813, -8.032, -16.73), (-0.2942, -8.512, -16.41), (0.2942, -8.041, -16.72), (0.2813, -8.521, -16.4)], [], [(0, 1, 3, 2), (2, 3, 7, 6), (6, 7, 5, 4), (4, 5, 1, 0), (2, 6, 10, 8), (7, 3, 1, 5), (11, 9, 13, 15), (0, 2, 8, 9), (6, 4, 11, 10), (4, 0, 9, 11), (14, 15, 19, 18), (8, 10, 14, 12), (10, 11, 15, 14), (9, 8, 12, 13), (18, 19, 23, 22), (13, 12, 16, 17), (15, 13, 17, 19), (12, 14, 18, 16), (20, 22, 23, 21), (17, 16, 20, 21), (19, 17, 21, 23), (16, 18, 22, 20)])
me_cube_006.use_remesh_preserve_volume = False
me_cube_006.use_remesh_preserve_attributes = False
me_cube_006.use_mirror_vertex_groups = False
me_cube_006.update()
me_cube_007 = bpy.data.meshes.new('Cube.007')
me_cube_007.from_pydata([(-1.149, -1.457, -1.298), (-1.682, -3.26, 1.0), (-1.124, 0.7887, -1.248), (-1.682, 0.1047, 1.0), (1.149, -1.457, -1.298), (1.682, -3.26, 1.0), (1.124, 0.7887, -1.248), (1.682, 0.1047, 1.0), (-1.0, 1.0, -4.533), (-1.0, -1.0, -4.533), (1.0, 1.0, -4.533), (1.0, -1.0, -4.533), (-1.0, 0.5604, -10.78), (-0.9941, -1.198, -11.07), (1.0, 0.5604, -10.78), (1.006, -1.201, -11.07), (-0.7189, -5.526, -16.12), (-0.5754, -7.145, -15.77), (0.7831, -5.546, -16.1), (0.5861, -7.163, -15.75), (-0.2813, -8.032, -16.73), (-0.2942, -8.512, -16.41), (0.2942, -8.041, -16.72), (0.2813, -8.521, -16.4)], [], [(0, 1, 3, 2), (2, 3, 7, 6), (6, 7, 5, 4), (4, 5, 1, 0), (2, 6, 10, 8), (7, 3, 1, 5), (11, 9, 13, 15), (0, 2, 8, 9), (6, 4, 11, 10), (4, 0, 9, 11), (14, 15, 19, 18), (8, 10, 14, 12), (10, 11, 15, 14), (9, 8, 12, 13), (18, 19, 23, 22), (13, 12, 16, 17), (15, 13, 17, 19), (12, 14, 18, 16), (20, 22, 23, 21), (17, 16, 20, 21), (19, 17, 21, 23), (16, 18, 22, 20)])
me_cube_007.use_remesh_preserve_volume = False
me_cube_007.use_remesh_preserve_attributes = False
me_cube_007.use_mirror_vertex_groups = False
me_cube_007.update()
me_cube_008 = bpy.data.meshes.new('Cube.008')
me_cube_008.from_pydata([(-1.149, -1.457, -1.298), (-1.682, -3.26, 1.0), (-1.124, 0.7887, -1.248), (-1.682, 0.1047, 1.0), (1.149, -1.457, -1.298), (1.682, -3.26, 1.0), (1.124, 0.7887, -1.248), (1.682, 0.1047, 1.0), (-1.0, 1.0, -4.533), (-1.0, -1.0, -4.533), (1.0, 1.0, -4.533), (1.0, -1.0, -4.533), (-1.0, 0.5604, -10.78), (-0.9941, -1.198, -11.07), (1.0, 0.5604, -10.78), (1.006, -1.201, -11.07), (-0.7189, -5.526, -16.12), (-0.5754, -7.145, -15.77), (0.7831, -5.546, -16.1), (0.5861, -7.163, -15.75), (-0.2813, -8.032, -16.73), (-0.2942, -8.512, -16.41), (0.2942, -8.041, -16.72), (0.2813, -8.521, -16.4)], [], [(0, 1, 3, 2), (2, 3, 7, 6), (6, 7, 5, 4), (4, 5, 1, 0), (2, 6, 10, 8), (7, 3, 1, 5), (11, 9, 13, 15), (0, 2, 8, 9), (6, 4, 11, 10), (4, 0, 9, 11), (14, 15, 19, 18), (8, 10, 14, 12), (10, 11, 15, 14), (9, 8, 12, 13), (18, 19, 23, 22), (13, 12, 16, 17), (15, 13, 17, 19), (12, 14, 18, 16), (20, 22, 23, 21), (17, 16, 20, 21), (19, 17, 21, 23), (16, 18, 22, 20)])
me_cube_008.use_remesh_preserve_volume = False
me_cube_008.use_remesh_preserve_attributes = False
me_cube_008.use_mirror_vertex_groups = False
me_cube_008.update()
me_cube_009 = bpy.data.meshes.new('Cube.009')
me_cube_009.from_pydata([(-1.149, -1.457, -1.298), (-1.682, -3.26, 1.0), (-1.124, 0.7887, -1.248), (-1.682, 0.1047, 1.0), (1.149, -1.457, -1.298), (1.682, -3.26, 1.0), (1.124, 0.7887, -1.248), (1.682, 0.1047, 1.0), (-1.0, 1.0, -4.533), (-1.0, -1.0, -4.533), (1.0, 1.0, -4.533), (1.0, -1.0, -4.533), (-1.0, 0.5604, -10.78), (-0.9941, -1.198, -11.07), (1.0, 0.5604, -10.78), (1.006, -1.201, -11.07), (-0.7189, -5.526, -16.12), (-0.5754, -7.145, -15.77), (0.7831, -5.546, -16.1), (0.5861, -7.163, -15.75), (-0.2813, -8.032, -16.73), (-0.2942, -8.512, -16.41), (0.2942, -8.041, -16.72), (0.2813, -8.521, -16.4)], [], [(0, 1, 3, 2), (2, 3, 7, 6), (6, 7, 5, 4), (4, 5, 1, 0), (2, 6, 10, 8), (7, 3, 1, 5), (11, 9, 13, 15), (0, 2, 8, 9), (6, 4, 11, 10), (4, 0, 9, 11), (14, 15, 19, 18), (8, 10, 14, 12), (10, 11, 15, 14), (9, 8, 12, 13), (18, 19, 23, 22), (13, 12, 16, 17), (15, 13, 17, 19), (12, 14, 18, 16), (20, 22, 23, 21), (17, 16, 20, 21), (19, 17, 21, 23), (16, 18, 22, 20)])
me_cube_009.use_remesh_preserve_volume = False
me_cube_009.use_remesh_preserve_attributes = False
me_cube_009.use_mirror_vertex_groups = False
me_cube_009.update()
me_cube_010 = bpy.data.meshes.new('Cube.010')
me_cube_010.from_pydata([(-1.149, -1.457, -1.298), (-1.682, -3.26, 1.0), (-1.124, 0.7887, -1.248), (-1.682, 0.1047, 1.0), (1.149, -1.457, -1.298), (1.682, -3.26, 1.0), (1.124, 0.7887, -1.248), (1.682, 0.1047, 1.0), (-1.0, 1.0, -4.533), (-1.0, -1.0, -4.533), (1.0, 1.0, -4.533), (1.0, -1.0, -4.533), (-1.0, 0.5604, -10.78), (-0.9941, -1.198, -11.07), (1.0, 0.5604, -10.78), (1.006, -1.201, -11.07), (-0.7189, -5.526, -16.12), (-0.5754, -7.145, -15.77), (0.7831, -5.546, -16.1), (0.5861, -7.163, -15.75), (-0.2813, -8.032, -16.73), (-0.2942, -8.512, -16.41), (0.2942, -8.041, -16.72), (0.2813, -8.521, -16.4)], [], [(0, 1, 3, 2), (2, 3, 7, 6), (6, 7, 5, 4), (4, 5, 1, 0), (2, 6, 10, 8), (7, 3, 1, 5), (11, 9, 13, 15), (0, 2, 8, 9), (6, 4, 11, 10), (4, 0, 9, 11), (14, 15, 19, 18), (8, 10, 14, 12), (10, 11, 15, 14), (9, 8, 12, 13), (18, 19, 23, 22), (13, 12, 16, 17), (15, 13, 17, 19), (12, 14, 18, 16), (20, 22, 23, 21), (17, 16, 20, 21), (19, 17, 21, 23), (16, 18, 22, 20)])
me_cube_010.use_remesh_preserve_volume = False
me_cube_010.use_remesh_preserve_attributes = False
me_cube_010.use_mirror_vertex_groups = False
me_cube_010.update()
me_cube_011 = bpy.data.meshes.new('Cube.011')
me_cube_011.from_pydata([(-1.149, -1.457, -1.298), (-1.682, -3.26, 1.0), (-1.124, 0.7887, -1.248), (-1.682, 0.1047, 1.0), (1.149, -1.457, -1.298), (1.682, -3.26, 1.0), (1.124, 0.7887, -1.248), (1.682, 0.1047, 1.0), (-1.0, 1.0, -4.533), (-1.0, -1.0, -4.533), (1.0, 1.0, -4.533), (1.0, -1.0, -4.533), (-1.0, 0.5604, -10.78), (-0.9941, -1.198, -11.07), (1.0, 0.5604, -10.78), (1.006, -1.201, -11.07), (-0.7189, -5.526, -16.12), (-0.5754, -7.145, -15.77), (0.7831, -5.546, -16.1), (0.5861, -7.163, -15.75), (-0.2813, -8.032, -16.73), (-0.2942, -8.512, -16.41), (0.2942, -8.041, -16.72), (0.2813, -8.521, -16.4)], [], [(0, 1, 3, 2), (2, 3, 7, 6), (6, 7, 5, 4), (4, 5, 1, 0), (2, 6, 10, 8), (7, 3, 1, 5), (11, 9, 13, 15), (0, 2, 8, 9), (6, 4, 11, 10), (4, 0, 9, 11), (14, 15, 19, 18), (8, 10, 14, 12), (10, 11, 15, 14), (9, 8, 12, 13), (18, 19, 23, 22), (13, 12, 16, 17), (15, 13, 17, 19), (12, 14, 18, 16), (20, 22, 23, 21), (17, 16, 20, 21), (19, 17, 21, 23), (16, 18, 22, 20)])
me_cube_011.use_remesh_preserve_volume = False
me_cube_011.use_remesh_preserve_attributes = False
me_cube_011.use_mirror_vertex_groups = False
me_cube_011.update()
me_cube_012 = bpy.data.meshes.new('Cube.012')
me_cube_012.from_pydata([(-1.149, -1.457, -1.298), (-1.682, -3.26, 1.0), (-1.124, 0.7887, -1.248), (-1.682, 0.1047, 1.0), (1.149, -1.457, -1.298), (1.682, -3.26, 1.0), (1.124, 0.7887, -1.248), (1.682, 0.1047, 1.0), (-1.0, 1.0, -4.533), (-1.0, -1.0, -4.533), (1.0, 1.0, -4.533), (1.0, -1.0, -4.533), (-1.0, 0.5604, -10.78), (-0.9941, -1.198, -11.07), (1.0, 0.5604, -10.78), (1.006, -1.201, -11.07), (-0.7189, -5.526, -16.12), (-0.5754, -7.145, -15.77), (0.7831, -5.546, -16.1), (0.5861, -7.163, -15.75), (-0.2813, -8.032, -16.73), (-0.2942, -8.512, -16.41), (0.2942, -8.041, -16.72), (0.2813, -8.521, -16.4)], [], [(0, 1, 3, 2), (2, 3, 7, 6), (6, 7, 5, 4), (4, 5, 1, 0), (2, 6, 10, 8), (7, 3, 1, 5), (11, 9, 13, 15), (0, 2, 8, 9), (6, 4, 11, 10), (4, 0, 9, 11), (14, 15, 19, 18), (8, 10, 14, 12), (10, 11, 15, 14), (9, 8, 12, 13), (18, 19, 23, 22), (13, 12, 16, 17), (15, 13, 17, 19), (12, 14, 18, 16), (20, 22, 23, 21), (17, 16, 20, 21), (19, 17, 21, 23), (16, 18, 22, 20)])
_uv = me_cube_012.uv_layers.new(name='UVMap')
_uv.uv.foreach_set('vector', [0.5187, 0.7754, 0.6243, 0.8556, 0.4819, 0.9006, 0.4243, 0.8075, 0.7483, 0.4401, 0.773, 0.5472, 0.6243, 0.5472, 0.649, 0.4401, 0.1125, 0.0929, 0.17, 0.0, 0.3123, 0.04505, 0.2068, 0.1251, 0.8982, 0.3821, 0.9217, 0.5177, 0.773, 0.5177, 0.7966, 0.3821, 0.7483, 0.4401, 0.649, 0.4401, 0.6545, 0.2871, 0.7429, 0.2871, 0.8614, 0.6741, 0.8614, 0.5177, 1.0, 0.5182, 1.0, 0.6747, 0.8915, 0.2459, 0.8031, 0.2459, 0.8031, 0.0, 0.8915, 0.0001407, 0.5187, 0.7754, 0.4243, 0.8075, 0.3734, 0.6642, 0.4581, 0.6375, 0.1125, 0.0929, 0.2068, 0.1251, 0.1461, 0.263, 0.06151, 0.2362, 0.8982, 0.3821, 0.7966, 0.3821, 0.8031, 0.2459, 0.8915, 0.2459, 0.0, 0.5189, 0.07071, 0.5555, 0.263, 0.8446, 0.19, 0.8376, 0.7429, 0.2871, 0.6545, 0.2871, 0.6545, 4.435e-08, 0.7429, 0.0, 0.06151, 0.2362, 0.1461, 0.263, 0.07071, 0.5555, 0.0, 0.5189, 0.4581, 0.6375, 0.3734, 0.6642, 0.3123, 0.3818, 0.3829, 0.3451, 0.19, 0.8376, 0.263, 0.8446, 0.3123, 0.8929, 0.2879, 0.9005, 0.3829, 0.3451, 0.3123, 0.3818, 0.5016, 0.06242, 0.5747, 0.05581, 0.7127, 0.9544, 0.6243, 0.9544, 0.6422, 0.6175, 0.6936, 0.617, 0.8614, 1.0, 0.773, 1.0, 0.7836, 0.6338, 0.85, 0.6342, 0.7127, 0.574, 0.7127, 0.5472, 0.7363, 0.5472, 0.7363, 0.574, 0.5747, 0.05581, 0.5016, 0.06242, 0.5999, 0.0, 0.6243, 0.007698, 0.6936, 0.617, 0.6422, 0.6175, 0.6547, 0.5474, 0.6801, 0.5472, 0.85, 0.6342, 0.7836, 0.6338, 0.8049, 0.5177, 0.8304, 0.5178])
me_cube_012.use_remesh_preserve_volume = False
me_cube_012.use_remesh_preserve_attributes = False
me_cube_012.use_mirror_vertex_groups = False
me_cube_012.update()
me_cube_013 = bpy.data.meshes.new('Cube.013')
me_cube_013.from_pydata([(-1.149, -1.457, -1.298), (-1.682, -3.26, 1.0), (-1.124, 0.7887, -1.248), (-1.682, 0.1047, 1.0), (1.149, -1.457, -1.298), (1.682, -3.26, 1.0), (1.124, 0.7887, -1.248), (1.682, 0.1047, 1.0), (-1.0, 1.0, -4.533), (-1.0, -1.0, -4.533), (1.0, 1.0, -4.533), (1.0, -1.0, -4.533), (-1.0, 0.5604, -10.78), (-0.9941, -1.198, -11.07), (1.0, 0.5604, -10.78), (1.006, -1.201, -11.07), (-0.7189, -5.526, -16.12), (-0.5754, -7.145, -15.77), (0.7831, -5.546, -16.1), (0.5861, -7.163, -15.75), (-0.2813, -8.032, -16.73), (-0.2942, -8.512, -16.41), (0.2942, -8.041, -16.72), (0.2813, -8.521, -16.4)], [], [(0, 1, 3, 2), (2, 3, 7, 6), (6, 7, 5, 4), (4, 5, 1, 0), (2, 6, 10, 8), (7, 3, 1, 5), (11, 9, 13, 15), (0, 2, 8, 9), (6, 4, 11, 10), (4, 0, 9, 11), (14, 15, 19, 18), (8, 10, 14, 12), (10, 11, 15, 14), (9, 8, 12, 13), (18, 19, 23, 22), (13, 12, 16, 17), (15, 13, 17, 19), (12, 14, 18, 16), (20, 22, 23, 21), (17, 16, 20, 21), (19, 17, 21, 23), (16, 18, 22, 20)])
me_cube_013.use_remesh_preserve_volume = False
me_cube_013.use_remesh_preserve_attributes = False
me_cube_013.use_mirror_vertex_groups = False
me_cube_013.update()
me_cube_014 = bpy.data.meshes.new('Cube.014')
me_cube_014.from_pydata([(-1.149, -1.457, -1.298), (-1.682, -3.26, 1.0), (-1.124, 0.7887, -1.248), (-1.682, 0.1047, 1.0), (1.149, -1.457, -1.298), (1.682, -3.26, 1.0), (1.124, 0.7887, -1.248), (1.682, 0.1047, 1.0), (-1.0, 1.0, -4.533), (-1.0, -1.0, -4.533), (1.0, 1.0, -4.533), (1.0, -1.0, -4.533), (-1.0, 0.5604, -10.78), (-0.9941, -1.198, -11.07), (1.0, 0.5604, -10.78), (1.006, -1.201, -11.07), (-0.7189, -5.526, -16.12), (-0.5754, -7.145, -15.77), (0.7831, -5.546, -16.1), (0.5861, -7.163, -15.75), (-0.2813, -8.032, -16.73), (-0.2942, -8.512, -16.41), (0.2942, -8.041, -16.72), (0.2813, -8.521, -16.4)], [], [(0, 1, 3, 2), (2, 3, 7, 6), (6, 7, 5, 4), (4, 5, 1, 0), (2, 6, 10, 8), (7, 3, 1, 5), (11, 9, 13, 15), (0, 2, 8, 9), (6, 4, 11, 10), (4, 0, 9, 11), (14, 15, 19, 18), (8, 10, 14, 12), (10, 11, 15, 14), (9, 8, 12, 13), (18, 19, 23, 22), (13, 12, 16, 17), (15, 13, 17, 19), (12, 14, 18, 16), (20, 22, 23, 21), (17, 16, 20, 21), (19, 17, 21, 23), (16, 18, 22, 20)])
me_cube_014.use_remesh_preserve_volume = False
me_cube_014.use_remesh_preserve_attributes = False
me_cube_014.use_mirror_vertex_groups = False
me_cube_014.update()
me_cube_015 = bpy.data.meshes.new('Cube.015')
me_cube_015.from_pydata([(-1.149, -1.457, -1.298), (-1.682, -3.26, 1.0), (-1.124, 0.7887, -1.248), (-1.682, 0.1047, 1.0), (1.149, -1.457, -1.298), (1.682, -3.26, 1.0), (1.124, 0.7887, -1.248), (1.682, 0.1047, 1.0), (-1.0, 1.0, -4.533), (-1.0, -1.0, -4.533), (1.0, 1.0, -4.533), (1.0, -1.0, -4.533), (-1.0, 0.5604, -10.78), (-0.9941, -1.198, -11.07), (1.0, 0.5604, -10.78), (1.006, -1.201, -11.07), (-0.7189, -5.526, -16.12), (-0.5754, -7.145, -15.77), (0.7831, -5.546, -16.1), (0.5861, -7.163, -15.75), (-0.2813, -8.032, -16.73), (-0.2942, -8.512, -16.41), (0.2942, -8.041, -16.72), (0.2813, -8.521, -16.4)], [], [(0, 1, 3, 2), (2, 3, 7, 6), (6, 7, 5, 4), (4, 5, 1, 0), (2, 6, 10, 8), (7, 3, 1, 5), (11, 9, 13, 15), (0, 2, 8, 9), (6, 4, 11, 10), (4, 0, 9, 11), (14, 15, 19, 18), (8, 10, 14, 12), (10, 11, 15, 14), (9, 8, 12, 13), (18, 19, 23, 22), (13, 12, 16, 17), (15, 13, 17, 19), (12, 14, 18, 16), (20, 22, 23, 21), (17, 16, 20, 21), (19, 17, 21, 23), (16, 18, 22, 20)])
me_cube_015.use_remesh_preserve_volume = False
me_cube_015.use_remesh_preserve_attributes = False
me_cube_015.use_mirror_vertex_groups = False
me_cube_015.update()
me_cube_016 = bpy.data.meshes.new('Cube.016')
me_cube_016.from_pydata([(-1.149, -1.457, -1.298), (-1.682, -3.26, 1.0), (-1.124, 0.7887, -1.248), (-1.682, 0.1047, 1.0), (1.149, -1.457, -1.298), (1.682, -3.26, 1.0), (1.124, 0.7887, -1.248), (1.682, 0.1047, 1.0), (-1.0, 1.0, -4.533), (-1.0, -1.0, -4.533), (1.0, 1.0, -4.533), (1.0, -1.0, -4.533), (-1.0, 0.5604, -10.78), (-0.9941, -1.198, -11.07), (1.0, 0.5604, -10.78), (1.006, -1.201, -11.07), (-0.7189, -5.526, -16.12), (-0.5754, -7.145, -15.77), (0.7831, -5.546, -16.1), (0.5861, -7.163, -15.75), (-0.2813, -8.032, -16.73), (-0.2942, -8.512, -16.41), (0.2942, -8.041, -16.72), (0.2813, -8.521, -16.4)], [], [(0, 1, 3, 2), (2, 3, 7, 6), (6, 7, 5, 4), (4, 5, 1, 0), (2, 6, 10, 8), (7, 3, 1, 5), (11, 9, 13, 15), (0, 2, 8, 9), (6, 4, 11, 10), (4, 0, 9, 11), (14, 15, 19, 18), (8, 10, 14, 12), (10, 11, 15, 14), (9, 8, 12, 13), (18, 19, 23, 22), (13, 12, 16, 17), (15, 13, 17, 19), (12, 14, 18, 16), (20, 22, 23, 21), (17, 16, 20, 21), (19, 17, 21, 23), (16, 18, 22, 20)])
me_cube_016.use_remesh_preserve_volume = False
me_cube_016.use_remesh_preserve_attributes = False
me_cube_016.use_mirror_vertex_groups = False
me_cube_016.update()
me_cube_017 = bpy.data.meshes.new('Cube.017')
me_cube_017.from_pydata([(-1.149, -1.457, -1.298), (-1.682, -3.26, 1.0), (-1.124, 0.7887, -1.248), (-1.682, 0.1047, 1.0), (1.149, -1.457, -1.298), (1.682, -3.26, 1.0), (1.124, 0.7887, -1.248), (1.682, 0.1047, 1.0), (-1.0, 1.0, -4.533), (-1.0, -1.0, -4.533), (1.0, 1.0, -4.533), (1.0, -1.0, -4.533), (-1.0, 0.5604, -10.78), (-0.9941, -1.198, -11.07), (1.0, 0.5604, -10.78), (1.006, -1.201, -11.07), (-0.7189, -5.526, -16.12), (-0.5754, -7.145, -15.77), (0.7831, -5.546, -16.1), (0.5861, -7.163, -15.75), (-0.2813, -8.032, -16.73), (-0.2942, -8.512, -16.41), (0.2942, -8.041, -16.72), (0.2813, -8.521, -16.4)], [], [(0, 1, 3, 2), (2, 3, 7, 6), (6, 7, 5, 4), (4, 5, 1, 0), (2, 6, 10, 8), (7, 3, 1, 5), (11, 9, 13, 15), (0, 2, 8, 9), (6, 4, 11, 10), (4, 0, 9, 11), (14, 15, 19, 18), (8, 10, 14, 12), (10, 11, 15, 14), (9, 8, 12, 13), (18, 19, 23, 22), (13, 12, 16, 17), (15, 13, 17, 19), (12, 14, 18, 16), (20, 22, 23, 21), (17, 16, 20, 21), (19, 17, 21, 23), (16, 18, 22, 20)])
me_cube_017.use_remesh_preserve_volume = False
me_cube_017.use_remesh_preserve_attributes = False
me_cube_017.use_mirror_vertex_groups = False
me_cube_017.update()
me_cube_018 = bpy.data.meshes.new('Cube.018')
me_cube_018.from_pydata([(-1.149, -1.457, -1.298), (-1.682, -3.26, 1.0), (-1.124, 0.7887, -1.248), (-1.682, 0.1047, 1.0), (1.149, -1.457, -1.298), (1.682, -3.26, 1.0), (1.124, 0.7887, -1.248), (1.682, 0.1047, 1.0), (-1.0, 1.0, -4.533), (-1.0, -1.0, -4.533), (1.0, 1.0, -4.533), (1.0, -1.0, -4.533), (-1.0, 0.5604, -10.78), (-0.9941, -1.198, -11.07), (1.0, 0.5604, -10.78), (1.006, -1.201, -11.07), (-0.7189, -5.526, -16.12), (-0.5754, -7.145, -15.77), (0.7831, -5.546, -16.1), (0.5861, -7.163, -15.75), (-0.2813, -8.032, -16.73), (-0.2942, -8.512, -16.41), (0.2942, -8.041, -16.72), (0.2813, -8.521, -16.4)], [], [(0, 1, 3, 2), (2, 3, 7, 6), (6, 7, 5, 4), (4, 5, 1, 0), (2, 6, 10, 8), (7, 3, 1, 5), (11, 9, 13, 15), (0, 2, 8, 9), (6, 4, 11, 10), (4, 0, 9, 11), (14, 15, 19, 18), (8, 10, 14, 12), (10, 11, 15, 14), (9, 8, 12, 13), (18, 19, 23, 22), (13, 12, 16, 17), (15, 13, 17, 19), (12, 14, 18, 16), (20, 22, 23, 21), (17, 16, 20, 21), (19, 17, 21, 23), (16, 18, 22, 20)])
me_cube_018.use_remesh_preserve_volume = False
me_cube_018.use_remesh_preserve_attributes = False
me_cube_018.use_mirror_vertex_groups = False
me_cube_018.update()
me_cube_019 = bpy.data.meshes.new('Cube.019')
me_cube_019.from_pydata([(-1.149, -1.457, -1.298), (-1.682, -3.26, 1.0), (-1.124, 0.7887, -1.248), (-1.682, 0.1047, 1.0), (1.149, -1.457, -1.298), (1.682, -3.26, 1.0), (1.124, 0.7887, -1.248), (1.682, 0.1047, 1.0), (-1.0, 1.0, -4.533), (-1.0, -1.0, -4.533), (1.0, 1.0, -4.533), (1.0, -1.0, -4.533), (-1.0, 0.5604, -10.78), (-0.9941, -1.198, -11.07), (1.0, 0.5604, -10.78), (1.006, -1.201, -11.07), (-0.7189, -5.526, -16.12), (-0.5754, -7.145, -15.77), (0.7831, -5.546, -16.1), (0.5861, -7.163, -15.75), (-0.2813, -8.032, -16.73), (-0.2942, -8.512, -16.41), (0.2942, -8.041, -16.72), (0.2813, -8.521, -16.4)], [], [(0, 1, 3, 2), (2, 3, 7, 6), (6, 7, 5, 4), (4, 5, 1, 0), (2, 6, 10, 8), (7, 3, 1, 5), (11, 9, 13, 15), (0, 2, 8, 9), (6, 4, 11, 10), (4, 0, 9, 11), (14, 15, 19, 18), (8, 10, 14, 12), (10, 11, 15, 14), (9, 8, 12, 13), (18, 19, 23, 22), (13, 12, 16, 17), (15, 13, 17, 19), (12, 14, 18, 16), (20, 22, 23, 21), (17, 16, 20, 21), (19, 17, 21, 23), (16, 18, 22, 20)])
me_cube_019.use_remesh_preserve_volume = False
me_cube_019.use_remesh_preserve_attributes = False
me_cube_019.use_mirror_vertex_groups = False
me_cube_019.update()

# ---- objects
ob_cube_005 = bpy.data.objects.new('Cube.005', me_cube_005)
ob_cube_003 = bpy.data.objects.new('Cube.003', me_cube_003)
ob_cube_002 = bpy.data.objects.new('Cube.002', me_cube_002)
ob_cube = bpy.data.objects.new('Cube', me_cube)
ob_cube_001 = bpy.data.objects.new('Cube.001', me_cube_001)
ob_cube_004 = bpy.data.objects.new('Cube.004', me_cube_004)
ob_cube_006 = bpy.data.objects.new('Cube.006', me_cube_006)
ob_cube_007 = bpy.data.objects.new('Cube.007', me_cube_007)
ob_cube_008 = bpy.data.objects.new('Cube.008', me_cube_008)
ob_cube_009 = bpy.data.objects.new('Cube.009', me_cube_009)
ob_cube_010 = bpy.data.objects.new('Cube.010', me_cube_010)
ob_cube_011 = bpy.data.objects.new('Cube.011', me_cube_011)
ob_cube_012 = bpy.data.objects.new('Cube.012', me_cube_012)
ob_cube_013 = bpy.data.objects.new('Cube.013', me_cube_013)
ob_cube_014 = bpy.data.objects.new('Cube.014', me_cube_014)
ob_cube_015 = bpy.data.objects.new('Cube.015', me_cube_015)
ob_cube_016 = bpy.data.objects.new('Cube.016', me_cube_016)
ob_cube_017 = bpy.data.objects.new('Cube.017', me_cube_017)
ob_cube_018 = bpy.data.objects.new('Cube.018', me_cube_018)
ob_cube_019 = bpy.data.objects.new('Cube.019', me_cube_019)

# ---- transforms, parenting, visibility, modifiers, constraints
ob_cube_005.location = (-0.2161, 0.8376, 5.352)
ob_cube_005.scale = (0.1635, 0.1635, 0.1635)
ob_cube_005.lineart.crease_threshold = 0.0
ob_cube_003.location = (-0.1209, -3.482, 1.872)
ob_cube_003.scale = (0.1553, 0.1553, 0.1553)
ob_cube_003.lineart.crease_threshold = 0.0
ob_cube_002.location = (0.02815, 0.8885, 1.519)
ob_cube_002.scale = (0.3112, 0.3828, 0.08122)
ob_cube_002.lineart.crease_threshold = 0.0
ob_cube.location = (0.0, 0.0, 0.0)
ob_cube.scale = (0.3394, 0.3394, 0.3394)
ob_cube.lock_rotations_4d = False
ob_cube.empty_display_type = 'ARROWS'
ob_cube.lineart.crease_threshold = 0.0
ob_cube_001.location = (0.0, 1.778, 0.0)
ob_cube_001.rotation_euler = (0.0, -0.0, 3.142)
ob_cube_001.scale = (-0.3394, 0.3394, 0.3394)
ob_cube_001.lock_rotations_4d = False
ob_cube_001.empty_display_type = 'ARROWS'
ob_cube_001.lineart.crease_threshold = 0.0
ob_cube_004.location = (-0.1209, 5.304, 1.872)
ob_cube_004.scale = (0.1553, -0.1553, 0.1553)
ob_cube_004.lineart.crease_threshold = 0.0
ob_cube_006.location = (-0.2161, 0.1988, 5.352)
ob_cube_006.scale = (0.1635, 0.1635, 0.1635)
ob_cube_006.lineart.crease_threshold = 0.0
ob_cube_007.location = (-0.2161, -0.565, 5.352)
ob_cube_007.scale = (0.1635, 0.1635, 0.1635)
ob_cube_007.lineart.crease_threshold = 0.0
ob_cube_008.location = (-0.2161, -1.401, 5.352)
ob_cube_008.scale = (0.1635, 0.1635, 0.1635)
ob_cube_008.lineart.crease_threshold = 0.0
ob_cube_009.location = (-0.2161, -2.386, 5.352)
ob_cube_009.scale = (0.1635, 0.1635, 0.1635)
ob_cube_009.lineart.crease_threshold = 0.0
ob_cube_010.location = (-0.2161, 2.371, 5.352)
ob_cube_010.scale = (0.1635, -0.1635, 0.1635)
ob_cube_010.lineart.crease_threshold = 0.0
ob_cube_011.location = (-0.2161, 3.027, 5.352)
ob_cube_011.scale = (0.1635, -0.1635, 0.1635)
ob_cube_011.lineart.crease_threshold = 0.0
ob_cube_012.location = (-0.2161, 4.19, 5.352)
ob_cube_012.scale = (0.2084, -0.2084, 0.2084)
ob_cube_012.lineart.crease_threshold = 0.0
ob_cube_013.location = (-0.2161, 5.481, 4.791)
ob_cube_013.scale = (0.2084, -0.2084, 0.2084)
ob_cube_013.lineart.crease_threshold = 0.0
ob_cube_014.location = (-0.2161, -3.427, 5.197)
ob_cube_014.scale = (0.2396, 0.2396, 0.2396)
ob_cube_014.lineart.crease_threshold = 0.0
ob_cube_015.location = (-0.2161, -4.247, 4.305)
ob_cube_015.scale = (0.2396, 0.2396, 0.2396)
ob_cube_015.lineart.crease_threshold = 0.0
ob_cube_016.location = (0.4987, -4.247, 2.576)
ob_cube_016.scale = (0.2396, 0.2396, 0.2396)
ob_cube_016.lineart.crease_threshold = 0.0
ob_cube_017.location = (0.4987, 6.377, 3.64)
ob_cube_017.scale = (0.2994, -0.2994, 0.2994)
ob_cube_017.lineart.crease_threshold = 0.0
ob_cube_018.location = (1.487, -4.247, 1.479)
ob_cube_018.scale = (0.2396, 0.2396, 0.2396)
ob_cube_018.lineart.crease_threshold = 0.0
ob_cube_019.location = (1.487, 6.377, 2.543)
ob_cube_019.scale = (0.2994, -0.2994, 0.2994)
ob_cube_019.lineart.crease_threshold = 0.0

# ---- collection membership
col_collection_1.objects.link(ob_cube_005)
col_collection_1.objects.link(ob_cube_003)
col_collection_1.objects.link(ob_cube_002)
col_collection_1.objects.link(ob_cube)
col_collection_1.objects.link(ob_cube_001)
col_collection_1.objects.link(ob_cube_004)
col_collection_1.objects.link(ob_cube_006)
col_collection_1.objects.link(ob_cube_007)
col_collection_1.objects.link(ob_cube_008)
col_collection_1.objects.link(ob_cube_009)
col_collection_1.objects.link(ob_cube_010)
col_collection_1.objects.link(ob_cube_011)
col_collection_1.objects.link(ob_cube_012)
col_collection_1.objects.link(ob_cube_013)
col_collection_1.objects.link(ob_cube_014)
col_collection_1.objects.link(ob_cube_015)
col_collection_1.objects.link(ob_cube_016)
col_collection_1.objects.link(ob_cube_017)
col_collection_1.objects.link(ob_cube_018)
col_collection_1.objects.link(ob_cube_019)

# ---- scene / render settings (as saved in the file)
scene.frame_start = 1; scene.frame_end = 250; scene.frame_set(1)
scene.render.engine = 'BLENDER_EEVEE_NEXT'
scene.render.resolution_percentage = 50
scene.render.dither_intensity = 0.0
scene.cycles.use_denoising = False
scene.cycles.samples = 128
scene.cycles.sampling_pattern = 'TABULATED_SOBOL'
scene.cycles.light_sampling_threshold = 0.0
scene.cycles.use_adaptive_sampling = False
scene.cycles.use_light_tree = False
scene.cycles.blur_glossy = 0.0
scene.cycles.sample_clamp_indirect = 0.0
scene.view_settings.view_transform = 'Standard'
bpy.context.view_layer.update()

# ---- added for rendering (the .blend has no active camera and no usable light): camera, sun
cam_auto = bpy.data.cameras.new('AutoCamera')
cam_auto.lens = 50.0
cam_auto.sensor_width = 36.0
cam_auto.clip_end = 1000.0
ob_auto_camera = bpy.data.objects.new('AutoCamera', cam_auto)
scene.collection.objects.link(ob_auto_camera)
ob_auto_camera.location = (20.7088, -19.645, 15.4915)
ob_auto_camera.rotation_euler = (1.09748, -7.21219e-08, 0.694738)
scene.camera = ob_auto_camera
light_auto_sun = bpy.data.lights.new('AutoSun', 'SUN')
light_auto_sun.energy = 3.0
light_auto_sun.angle = 0.0523599
ob_auto_sun = bpy.data.objects.new('AutoSun', light_auto_sun)
scene.collection.objects.link(ob_auto_sun)
ob_auto_sun.rotation_euler = (0.872665, 0.174533, 0.523599)
bpy.context.view_layer.update()
